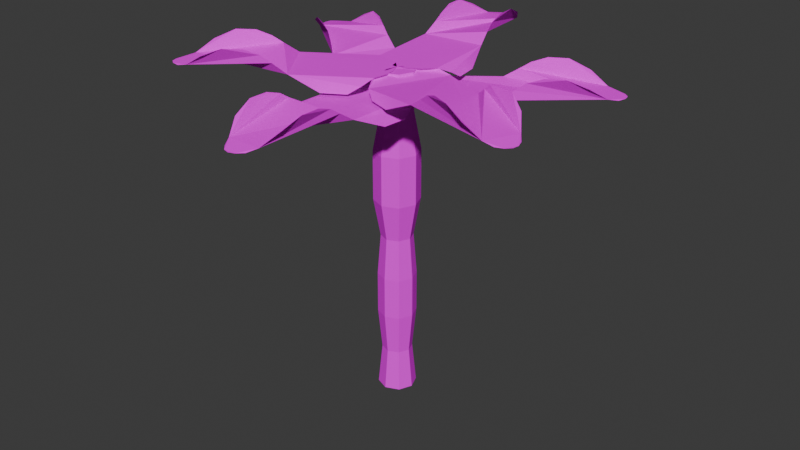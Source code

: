 # Source: flower.blend  (saved by Blender 4.4.32; exported with 4.5.12 LTS)
import bpy
from mathutils import Matrix  # noqa: F401  (used for matrix-valued properties, if any)

bpy.ops.wm.read_factory_settings(use_empty=True)
scene = bpy.context.scene
scene.name = 'Scene'

# ---- collections
col_collection = bpy.data.collections.new('Collection'); scene.collection.children.link(col_collection)

# ---- images (referenced by path relative to the original .blend; pixels are not part of the script)
import os
ASSET_DIR = os.environ.get("B2B_ASSET_DIR", "")  # directory of the original .blend (textures are referenced by path, not embedded)
HERE = os.path.dirname(os.path.abspath(__file__))  # packed textures are extracted next to this script under _unpacked/

def load_image(name, relpath, width, height, colorspace="sRGB"):
    """Load a texture the original file referenced (path relative to the .blend, or extracted next to this script)."""
    p = next((c for c in (os.path.join(HERE, relpath), os.path.join(ASSET_DIR, relpath)) if relpath and os.path.exists(c)), "")
    if p:
        img = bpy.data.images.load(p, check_existing=True)
        img.name = name
    else:  # same state as the original file: an image datablock whose file is absent (Cycles renders it pink)
        img = bpy.data.images.new(name, width, height)
        img.source = "FILE"
        img.filepath = "//" + (relpath or name)
    img.colorspace_settings.name = colorspace
    return img
img_stem_png = load_image('stem.png', 'stem.png', 1024, 1024, 'sRGB')
img_circle_001_png = load_image('Circle.001.png', 'Circle.001.png', 1024, 1024, 'sRGB')
img_circle_001_png_001 = load_image('Circle.001.png.001', 'Circle.001.png', 1024, 1024, 'sRGB')

# ---- materials (node trees are filled in below, after node groups)
mat_material_003 = bpy.data.materials.new('Material.003')
mat_material_001 = bpy.data.materials.new('Material.001')
mat_material_002 = bpy.data.materials.new('Material.002')

# ---- material node trees
mat_material_003.use_nodes = True; mat_material_003.node_tree.nodes.clear()
_N = mat_material_003.node_tree.nodes; _L = mat_material_003.node_tree.links
n0 = _N.new('ShaderNodeBsdfPrincipled'); n0.name = 'Principled BSDF'; n0.location = (10, 300)
n0.inputs[2].default_value = 1.0
n0.inputs[13].default_value = 0.0
n1 = _N.new('ShaderNodeOutputMaterial'); n1.name = 'Material Output'; n1.location = (300, 300)
n2 = _N.new('ShaderNodeTexImage'); n2.name = 'Image Texture'; n2.location = (-280, 280)
n2.image = img_stem_png
n2.interpolation = 'Closest'
_L.new(n0.outputs[0], n1.inputs[0])
_L.new(n2.outputs[0], n0.inputs[0])
n1.is_active_output = True
mat_material_001.use_nodes = True; mat_material_001.node_tree.nodes.clear()
_N = mat_material_001.node_tree.nodes; _L = mat_material_001.node_tree.links
n0 = _N.new('ShaderNodeBsdfPrincipled'); n0.name = 'Principled BSDF'; n0.location = (10, 300)
n0.inputs[2].default_value = 1.0
n0.inputs[13].default_value = 0.0
n1 = _N.new('ShaderNodeOutputMaterial'); n1.name = 'Material Output'; n1.location = (300, 300)
n2 = _N.new('ShaderNodeTexImage'); n2.name = 'Image Texture'; n2.location = (-280, 280)
n2.image = img_circle_001_png
n2.interpolation = 'Closest'
_L.new(n0.outputs[0], n1.inputs[0])
_L.new(n2.outputs[0], n0.inputs[0])
n1.is_active_output = True
mat_material_002.use_nodes = True; mat_material_002.node_tree.nodes.clear()
_N = mat_material_002.node_tree.nodes; _L = mat_material_002.node_tree.links
n0 = _N.new('ShaderNodeBsdfPrincipled'); n0.name = 'Principled BSDF'; n0.location = (10, 300)
n0.inputs[2].default_value = 1.0
n0.inputs[13].default_value = 0.0
n1 = _N.new('ShaderNodeOutputMaterial'); n1.name = 'Material Output'; n1.location = (300, 300)
n2 = _N.new('ShaderNodeTexImage'); n2.name = 'Image Texture'; n2.location = (-280, 280)
n2.image = img_circle_001_png_001
n2.interpolation = 'Closest'
_L.new(n0.outputs[0], n1.inputs[0])
_L.new(n2.outputs[0], n0.inputs[0])
n1.is_active_output = True

# ---- world
world_world = bpy.data.worlds.new('World'); scene.world = world_world
world_world.use_nodes = True; world_world.node_tree.nodes.clear()
_N = world_world.node_tree.nodes; _L = world_world.node_tree.links
n0 = _N.new('ShaderNodeOutputWorld'); n0.name = 'World Output'; n0.location = (300, 300)
n1 = _N.new('ShaderNodeBackground'); n1.name = 'Background'; n1.location = (10, 300)
n1.inputs[0].default_value = (0.05088, 0.05088, 0.05088, 1.0)
_L.new(n1.outputs[0], n0.inputs[0])
n0.is_active_output = True
world_world.color = (0.05088, 0.05088, 0.05088)
world_world.sun_shadow_jitter_overblur = 0.0

# ---- meshes
me_cylinder = bpy.data.meshes.new('Cylinder')
me_cylinder.from_pydata([(1.784e-08, -0.375, -0.3), (-5.578e-07, -0.375, 6.284), (0.2652, -0.2652, -0.3), (0.2652, -0.2652, 6.284), (0.375, 0.0, -0.3), (0.375, 0.0, 6.284), (0.2652, 0.2652, -0.3), (0.2652, 0.2652, 6.284), (1.784e-08, 0.375, -0.3), (-5.578e-07, 0.375, 6.284), (-0.2652, 0.2652, -0.3), (-0.2652, 0.2652, 6.284), (-0.375, 0.0, -0.3), (-0.375, 0.0, 6.284), (-0.2652, -0.2652, -0.3), (-0.2652, -0.2652, 6.284), (-5.168e-08, -0.2945, 0.525), (-1.264e-07, -0.375, 1.35), (-1.985e-07, -0.375, 2.175), (-2.686e-07, -0.3108, 3.0), (-3.369e-07, -0.4455, 3.747), (-4.226e-07, -0.4455, 4.728), (-4.848e-07, -0.3059, 5.475), (0.2163, -0.2163, 5.475), (0.315, -0.315, 4.728), (0.315, -0.315, 3.747), (0.2198, -0.2198, 3.0), (0.2652, -0.2652, 2.175), (0.2652, -0.2652, 1.35), (0.2082, -0.2082, 0.525), (0.3059, -6.864e-10, 5.475), (0.4455, 0.0, 4.728), (0.4455, 0.0, 3.747), (0.3108, -6.374e-10, 3.0), (0.375, 0.0, 2.175), (0.375, 0.0, 1.35), (0.2945, -8e-10, 0.525), (0.2163, 0.2163, 5.475), (0.315, 0.315, 4.728), (0.315, 0.315, 3.747), (0.2198, 0.2198, 3.0), (0.2652, 0.2652, 2.175), (0.2652, 0.2652, 1.35), (0.2082, 0.2082, 0.525), (-4.848e-07, 0.3059, 5.475), (-4.226e-07, 0.4455, 4.728), (-3.369e-07, 0.4455, 3.747), (-2.686e-07, 0.3108, 3.0), (-1.985e-07, 0.375, 2.175), (-1.264e-07, 0.375, 1.35), (-5.168e-08, 0.2945, 0.525), (-0.2163, 0.2163, 5.475), (-0.315, 0.315, 4.728), (-0.315, 0.315, 3.747), (-0.2198, 0.2198, 3.0), (-0.2652, 0.2652, 2.175), (-0.2652, 0.2652, 1.35), (-0.2082, 0.2082, 0.525), (-0.3059, -6.864e-10, 5.475), (-0.4455, 0.0, 4.728), (-0.4455, 0.0, 3.747), (-0.3108, -6.374e-10, 3.0), (-0.375, 0.0, 2.175), (-0.375, 0.0, 1.35), (-0.2945, -8e-10, 0.525), (-0.2163, -0.2163, 5.475), (-0.315, -0.315, 4.728), (-0.315, -0.315, 3.747), (-0.2198, -0.2198, 3.0), (-0.2652, -0.2652, 2.175), (-0.2652, -0.2652, 1.35), (-0.2082, -0.2082, 0.525), (-5.262e-07, -4.0, 6.0), (-0.1186, -3.962, 6.0), (-0.2326, -3.848, 6.0), (-0.3366, -3.661, 6.048), (-0.5135, -3.349, 6.265), (-0.5772, -2.958, 6.431), (-0.5769, -2.589, 6.431), (-0.56, -2.299, 6.332), (-0.575, -2.096, 6.198), (-0.6174, -1.824, 6.018), (-0.7871, -1.252, 5.762), (-0.8256, -0.7734, 5.762), (-0.7845, -0.5398, 5.896), (-0.6164, -0.3371, 6.0), (-0.4246, -0.1522, 6.0), (-0.2165, -0.03843, 6.0), (-5.253e-07, 0.0, 6.0), (0.2164, -0.03843, 6.0), (0.4246, -0.1522, 6.0), (0.6164, -0.3371, 6.0), (0.7845, -0.5398, 5.896), (0.8256, -0.7734, 5.762), (0.7871, -1.252, 5.762), (0.6174, -1.824, 6.018), (0.575, -2.096, 6.198), (0.56, -2.299, 6.332), (0.5769, -2.589, 6.431), (0.5772, -2.958, 6.431), (0.5135, -3.349, 6.265), (0.3366, -3.661, 6.048), (0.2326, -3.848, 6.0), (0.1186, -3.962, 6.0), (-3.464, 2.0, 6.0), (-3.372, 2.083, 6.0), (-3.216, 2.125, 6.0), (-3.002, 2.122, 6.048), (-2.644, 2.119, 6.265), (-2.273, 1.979, 6.431), (-1.954, 1.794, 6.431), (-1.711, 1.635, 6.332), (-1.527, 1.546, 6.198), (-1.271, 1.447, 6.018), (-0.6908, 1.308, 5.762), (-0.257, 1.102, 5.762), (-0.07524, 0.9493, 5.896), (0.0163, 0.7023, 6.0), (0.08045, 0.4438, 6.0), (0.07494, 0.2067, 6.0), (-5.242e-07, 6.28e-10, 6.0), (-0.1415, -0.1682, 6.0), (-0.3441, -0.2916, 6.0), (-0.6001, -0.3653, 6.0), (-0.8598, -0.4095, 5.896), (-1.083, -0.3283, 5.762), (-1.478, -0.05564, 5.762), (-1.888, 0.3771, 6.018), (-2.103, 0.5499, 6.198), (-2.271, 0.6645, 6.332), (-2.531, 0.7951, 6.431), (-2.851, 0.9793, 6.431), (-3.157, 1.23, 6.265), (-3.338, 1.539, 6.048), (-3.449, 1.722, 6.0), (-3.49, 1.878, 6.0), (3.464, 2.0, 6.0), (3.49, 1.878, 6.0), (3.449, 1.722, 6.0), (3.338, 1.539, 6.048), (3.157, 1.23, 6.265), (2.851, 0.9793, 6.431), (2.531, 0.7951, 6.431), (2.271, 0.6645, 6.332), (2.103, 0.5499, 6.198), (1.888, 0.3771, 6.018), (1.478, -0.05564, 5.762), (1.083, -0.3283, 5.762), (0.8598, -0.4095, 5.896), (0.6001, -0.3653, 6.0), (0.3441, -0.2916, 6.0), (0.1415, -0.1682, 6.0), (-5.242e-07, -6.28e-10, 6.0), (-0.07494, 0.2067, 6.0), (-0.08045, 0.4438, 6.0), (-0.0163, 0.7023, 6.0), (0.07524, 0.9493, 5.896), (0.257, 1.102, 5.762), (0.6908, 1.308, 5.762), (1.271, 1.447, 6.018), (1.527, 1.546, 6.198), (1.711, 1.635, 6.332), (1.954, 1.794, 6.431), (2.273, 1.979, 6.431), (2.644, 2.119, 6.265), (3.002, 2.122, 6.048), (3.216, 2.125, 6.0), (3.372, 2.083, 6.0), (-3.277, -2.294, 6.3), (-3.313, -2.175, 6.3), (-3.285, -2.016, 6.3), (-3.192, -1.824, 6.348), (-3.038, -1.5, 6.565), (-2.754, -1.224, 6.731), (-2.452, -1.013, 6.731), (-2.204, -0.8599, 6.632), (-2.047, -0.7311, 6.498), (-1.848, -0.5403, 6.318), (-1.477, -0.07338, 6.062), (-1.107, 0.2327, 6.062), (-0.8922, 0.333, 6.196), (-0.6297, 0.3116, 6.3), (-0.3682, 0.2605, 6.3), (-0.1556, 0.1553, 6.3), (-5.512e-07, 5.94e-10, 6.3), (0.09267, -0.1993, 6.3), (0.1188, -0.4351, 6.3), (0.07745, -0.6983, 6.3), (0.007788, -0.9523, 6.196), (-0.16, -1.12, 6.062), (-0.5741, -1.363, 6.062), (-1.14, -1.552, 6.318), (-1.387, -1.673, 6.498), (-1.562, -1.777, 6.632), (-1.79, -1.958, 6.731), (-2.092, -2.17, 6.731), (-2.449, -2.342, 6.565), (-2.806, -2.375, 6.348), (-3.018, -2.398, 6.3), (-3.177, -2.369, 6.3), (-0.3486, 3.985, 6.3), (-0.2271, 3.957, 6.3), (-0.1036, 3.853, 6.3), (0.01623, 3.676, 6.348), (0.2196, 3.381, 6.565), (0.3171, 2.997, 6.731), (0.349, 2.63, 6.731), (0.3575, 2.339, 6.632), (0.3902, 2.138, 6.498), (0.4561, 1.871, 6.318), (0.675, 1.316, 6.062), (0.755, 0.8424, 6.062), (0.7345, 0.6061, 6.196), (0.5847, 0.3895, 6.3), (0.4097, 0.1887, 6.3), (0.2123, 0.05715, 6.3), (-5.5e-07, 6.32e-11, 6.3), (-0.219, 0.01942, 6.3), (-0.4362, 0.1147, 6.3), (-0.6434, 0.2821, 6.3), (-0.8286, 0.4694, 6.196), (-0.8898, 0.6985, 6.062), (-0.8933, 1.179, 6.062), (-0.774, 1.763, 6.318), (-0.7555, 2.038, 6.498), (-0.7583, 2.242, 6.632), (-0.8004, 2.529, 6.731), (-0.8328, 2.897, 6.731), (-0.8035, 3.292, 6.565), (-0.6543, 3.617, 6.348), (-0.5671, 3.813, 6.3), (-0.4634, 3.936, 6.3), (3.625, -1.69, 6.3), (3.54, -1.782, 6.3), (3.389, -1.837, 6.3), (3.175, -1.852, 6.348), (2.818, -1.881, 6.565), (2.437, -1.773, 6.731), (2.103, -1.617, 6.731), (1.847, -1.479, 6.632), (1.656, -1.407, 6.498), (1.392, -1.33, 6.318), (0.8021, -1.243, 6.062), (0.352, -1.075, 6.062), (0.1577, -0.9392, 6.196), (0.04498, -0.7011, 6.3), (-0.04146, -0.4491, 6.3), (-0.05665, -0.2124, 6.3), (-5.511e-07, -6.572e-10, 6.3), (0.1263, 0.1799, 6.3), (0.3174, 0.3205, 6.3), (0.566, 0.4162, 6.3), (0.8208, 0.4829, 6.196), (1.05, 0.4214, 6.062), (1.467, 0.1842, 6.062), (1.914, -0.2111, 6.318), (2.142, -0.3646, 6.498), (2.32, -0.4641, 6.632), (2.591, -0.5715, 6.731), (2.925, -0.7272, 6.731), (3.252, -0.95, 6.565), (3.46, -1.242, 6.348), (3.586, -1.415, 6.3), (3.641, -1.567, 6.3)], [], [(22, 23, 3, 1), (23, 30, 5, 3), (30, 37, 7, 5), (37, 44, 9, 7), (44, 51, 11, 9), (51, 58, 13, 11), (3, 5, 7, 9, 11, 13, 15, 1), (58, 65, 15, 13), (65, 22, 1, 15), (0, 14, 12, 10, 8, 6, 4, 2), (14, 0, 16, 71), (71, 16, 17, 70), (70, 17, 18, 69), (69, 18, 19, 68), (68, 19, 20, 67), (67, 20, 21, 66), (66, 21, 22, 65), (12, 14, 71, 64), (64, 71, 70, 63), (63, 70, 69, 62), (62, 69, 68, 61), (61, 68, 67, 60), (60, 67, 66, 59), (59, 66, 65, 58), (10, 12, 64, 57), (57, 64, 63, 56), (56, 63, 62, 55), (55, 62, 61, 54), (54, 61, 60, 53), (53, 60, 59, 52), (52, 59, 58, 51), (8, 10, 57, 50), (50, 57, 56, 49), (49, 56, 55, 48), (48, 55, 54, 47), (47, 54, 53, 46), (46, 53, 52, 45), (45, 52, 51, 44), (6, 8, 50, 43), (43, 50, 49, 42), (42, 49, 48, 41), (41, 48, 47, 40), (40, 47, 46, 39), (39, 46, 45, 38), (38, 45, 44, 37), (4, 6, 43, 36), (36, 43, 42, 35), (35, 42, 41, 34), (34, 41, 40, 33), (33, 40, 39, 32), (32, 39, 38, 31), (31, 38, 37, 30), (2, 4, 36, 29), (29, 36, 35, 28), (28, 35, 34, 27), (27, 34, 33, 26), (26, 33, 32, 25), (25, 32, 31, 24), (24, 31, 30, 23), (0, 2, 29, 16), (16, 29, 28, 17), (17, 28, 27, 18), (18, 27, 26, 19), (19, 26, 25, 20), (20, 25, 24, 21), (21, 24, 23, 22), (72, 103, 102, 101, 100, 99, 98, 97, 96, 95, 94, 93, 92, 91, 90, 89, 88, 87, 86, 85, 84, 83, 82, 81, 80, 79, 78, 77, 76, 75, 74, 73), (104, 135, 134, 133, 132, 131, 130, 129, 128, 127, 126, 125, 124, 123, 122, 121, 120, 119, 118, 117, 116, 115, 114, 113, 112, 111, 110, 109, 108, 107, 106, 105), (136, 167, 166, 165, 164, 163, 162, 161, 160, 159, 158, 157, 156, 155, 154, 153, 152, 151, 150, 149, 148, 147, 146, 145, 144, 143, 142, 141, 140, 139, 138, 137), (168, 199, 198, 197, 196, 195, 194, 193, 192, 191, 190, 189, 188, 187, 186, 185, 184, 183, 182, 181, 180, 179, 178, 177, 176, 175, 174, 173, 172, 171, 170, 169), (200, 231, 230, 229, 228, 227, 226, 225, 224, 223, 222, 221, 220, 219, 218, 217, 216, 215, 214, 213, 212, 211, 210, 209, 208, 207, 206, 205, 204, 203, 202, 201), (232, 263, 262, 261, 260, 259, 258, 257, 256, 255, 254, 253, 252, 251, 250, 249, 248, 247, 246, 245, 244, 243, 242, 241, 240, 239, 238, 237, 236, 235, 234, 233)])
me_cylinder.polygons.foreach_set('material_index', [0, 0, 0, 0, 0, 0, 0, 0, 0, 0, 0, 0, 0, 0, 0, 0, 0, 0, 0, 0, 0, 0, 0, 0, 0, 0, 0, 0, 0, 0, 0, 0, 0, 0, 0, 0, 0, 0, 0, 0, 0, 0, 0, 0, 0, 0, 0, 0, 0, 0, 0, 0, 0, 0, 0, 0, 0, 0, 0, 0, 0, 0, 0, 0, 0, 0, 1, 1, 1, 2, 2, 2])
_uv = me_cylinder.uv_layers.new(name='UVMap')
_uv.uv.foreach_set('vector', [1.2, 1.11, 1.025, 1.11, 1.025, 1.198, 1.2, 1.198, 1.025, 1.11, 0.85, 1.11, 0.85, 1.198, 1.025, 1.198, 0.85, 1.11, 0.675, 1.11, 0.675, 1.198, 0.85, 1.198, 0.675, 1.11, 0.5, 1.11, 0.5, 1.198, 0.675, 1.198, 0.5, 1.11, 0.325, 1.11, 0.325, 1.198, 0.5, 1.198, 0.325, 1.11, 0.15, 1.11, 0.15, 1.198, 0.325, 1.198, 0.3876, 0.3856, 0.486, 0.148, 0.3876, -0.08959, 0.15, -0.188, -0.08759, -0.08959, -0.186, 0.148, -0.08759, 0.3856, 0.15, 0.484, 0.15, 1.11, -0.025, 1.11, -0.025, 1.198, 0.15, 1.198, -0.025, 1.11, -0.2, 1.11, -0.2, 1.198, -0.025, 1.198, 0.85, 0.484, 0.6124, 0.3856, 0.514, 0.148, 0.6124, -0.08959, 0.85, -0.188, 1.088, -0.08959, 1.186, 0.148, 1.088, 0.3856, -0.025, 0.498, -0.2, 0.498, -0.2, 0.5855, -0.025, 0.5855, -0.025, 0.5855, -0.2, 0.5855, -0.2, 0.673, -0.025, 0.673, -0.025, 0.673, -0.2, 0.673, -0.2, 0.7605, -0.025, 0.7605, -0.025, 0.7605, -0.2, 0.7605, -0.2, 0.848, -0.025, 0.848, -0.025, 0.848, -0.2, 0.848, -0.2, 0.9355, -0.025, 0.9355, -0.025, 0.9355, -0.2, 0.9355, -0.2, 1.023, -0.025, 1.023, -0.025, 1.023, -0.2, 1.023, -0.2, 1.11, -0.025, 1.11, 0.15, 0.498, -0.025, 0.498, -0.025, 0.5855, 0.15, 0.5855, 0.15, 0.5855, -0.025, 0.5855, -0.025, 0.673, 0.15, 0.673, 0.15, 0.673, -0.025, 0.673, -0.025, 0.7605, 0.15, 0.7605, 0.15, 0.7605, -0.025, 0.7605, -0.025, 0.848, 0.15, 0.848, 0.15, 0.848, -0.025, 0.848, -0.025, 0.9355, 0.15, 0.9355, 0.15, 0.9355, -0.025, 0.9355, -0.025, 1.023, 0.15, 1.023, 0.15, 1.023, -0.025, 1.023, -0.025, 1.11, 0.15, 1.11, 0.325, 0.498, 0.15, 0.498, 0.15, 0.5855, 0.325, 0.5855, 0.325, 0.5855, 0.15, 0.5855, 0.15, 0.673, 0.325, 0.673, 0.325, 0.673, 0.15, 0.673, 0.15, 0.7605, 0.325, 0.7605, 0.325, 0.7605, 0.15, 0.7605, 0.15, 0.848, 0.325, 0.848, 0.325, 0.848, 0.15, 0.848, 0.15, 0.9355, 0.325, 0.9355, 0.325, 0.9355, 0.15, 0.9355, 0.15, 1.023, 0.325, 1.023, 0.325, 1.023, 0.15, 1.023, 0.15, 1.11, 0.325, 1.11, 0.5, 0.498, 0.325, 0.498, 0.325, 0.5855, 0.5, 0.5855, 0.5, 0.5855, 0.325, 0.5855, 0.325, 0.673, 0.5, 0.673, 0.5, 0.673, 0.325, 0.673, 0.325, 0.7605, 0.5, 0.7605, 0.5, 0.7605, 0.325, 0.7605, 0.325, 0.848, 0.5, 0.848, 0.5, 0.848, 0.325, 0.848, 0.325, 0.9355, 0.5, 0.9355, 0.5, 0.9355, 0.325, 0.9355, 0.325, 1.023, 0.5, 1.023, 0.5, 1.023, 0.325, 1.023, 0.325, 1.11, 0.5, 1.11, 0.675, 0.498, 0.5, 0.498, 0.5, 0.5855, 0.675, 0.5855, 0.675, 0.5855, 0.5, 0.5855, 0.5, 0.673, 0.675, 0.673, 0.675, 0.673, 0.5, 0.673, 0.5, 0.7605, 0.675, 0.7605, 0.675, 0.7605, 0.5, 0.7605, 0.5, 0.848, 0.675, 0.848, 0.675, 0.848, 0.5, 0.848, 0.5, 0.9355, 0.675, 0.9355, 0.675, 0.9355, 0.5, 0.9355, 0.5, 1.023, 0.675, 1.023, 0.675, 1.023, 0.5, 1.023, 0.5, 1.11, 0.675, 1.11, 0.85, 0.498, 0.675, 0.498, 0.675, 0.5855, 0.85, 0.5855, 0.85, 0.5855, 0.675, 0.5855, 0.675, 0.673, 0.85, 0.673, 0.85, 0.673, 0.675, 0.673, 0.675, 0.7605, 0.85, 0.7605, 0.85, 0.7605, 0.675, 0.7605, 0.675, 0.848, 0.85, 0.848, 0.85, 0.848, 0.675, 0.848, 0.675, 0.9355, 0.85, 0.9355, 0.85, 0.9355, 0.675, 0.9355, 0.675, 1.023, 0.85, 1.023, 0.85, 1.023, 0.675, 1.023, 0.675, 1.11, 0.85, 1.11, 1.025, 0.498, 0.85, 0.498, 0.85, 0.5855, 1.025, 0.5855, 1.025, 0.5855, 0.85, 0.5855, 0.85, 0.673, 1.025, 0.673, 1.025, 0.673, 0.85, 0.673, 0.85, 0.7605, 1.025, 0.7605, 1.025, 0.7605, 0.85, 0.7605, 0.85, 0.848, 1.025, 0.848, 1.025, 0.848, 0.85, 0.848, 0.85, 0.9355, 1.025, 0.9355, 1.025, 0.9355, 0.85, 0.9355, 0.85, 1.023, 1.025, 1.023, 1.025, 1.023, 0.85, 1.023, 0.85, 1.11, 1.025, 1.11, 1.2, 0.498, 1.025, 0.498, 1.025, 0.5855, 1.2, 0.5855, 1.2, 0.5855, 1.025, 0.5855, 1.025, 0.673, 1.2, 0.673, 1.2, 0.673, 1.025, 0.673, 1.025, 0.7605, 1.2, 0.7605, 1.2, 0.7605, 1.025, 0.7605, 1.025, 0.848, 1.2, 0.848, 1.2, 0.848, 1.025, 0.848, 1.025, 0.9355, 1.2, 0.9355, 1.2, 0.9355, 1.025, 0.9355, 1.025, 1.023, 1.2, 1.023, 1.2, 1.023, 1.025, 1.023, 1.025, 1.11, 1.2, 1.11, 0.5, 0.9323, 0.5273, 0.9235, 0.5535, 0.8973, 0.5774, 0.8543, 0.618, 0.7827, 0.6327, 0.6929, 0.6326, 0.6081, 0.6287, 0.5414, 0.6322, 0.4946, 0.6419, 0.4321, 0.6809, 0.3007, 0.6898, 0.1907, 0.6803, 0.137, 0.6417, 0.09039, 0.5976, 0.04791, 0.5498, 0.02175, 0.5, 0.01292, 0.4502, 0.02175, 0.4024, 0.04791, 0.3583, 0.09039, 0.3197, 0.137, 0.3102, 0.1907, 0.3191, 0.3007, 0.3581, 0.4321, 0.3678, 0.4946, 0.3713, 0.5414, 0.3674, 0.6081, 0.3673, 0.6929, 0.382, 0.7827, 0.4226, 0.8543, 0.4465, 0.8973, 0.4727, 0.9235, 0.5, 0.9323, 0.5273, 0.9235, 0.5535, 0.8973, 0.5774, 0.8543, 0.618, 0.7827, 0.6327, 0.6929, 0.6326, 0.6081, 0.6287, 0.5414, 0.6322, 0.4946, 0.6419, 0.4321, 0.6809, 0.3007, 0.6898, 0.1907, 0.6803, 0.137, 0.6417, 0.09039, 0.5976, 0.04791, 0.5498, 0.02175, 0.5, 0.01292, 0.4502, 0.02175, 0.4024, 0.04791, 0.3583, 0.09039, 0.3197, 0.137, 0.3102, 0.1907, 0.3191, 0.3007, 0.3581, 0.4321, 0.3678, 0.4946, 0.3713, 0.5414, 0.3674, 0.6081, 0.3673, 0.6929, 0.382, 0.7827, 0.4226, 0.8543, 0.4465, 0.8973, 0.4727, 0.9235, 0.5, 0.9323, 0.5273, 0.9235, 0.5535, 0.8973, 0.5774, 0.8543, 0.618, 0.7827, 0.6327, 0.6929, 0.6326, 0.6081, 0.6287, 0.5414, 0.6322, 0.4946, 0.6419, 0.4321, 0.6809, 0.3007, 0.6898, 0.1907, 0.6803, 0.137, 0.6417, 0.09039, 0.5976, 0.04791, 0.5498, 0.02175, 0.5, 0.01292, 0.4502, 0.02175, 0.4024, 0.04791, 0.3583, 0.09039, 0.3197, 0.137, 0.3102, 0.1907, 0.3191, 0.3007, 0.3581, 0.4321, 0.3678, 0.4946, 0.3713, 0.5414, 0.3674, 0.6081, 0.3673, 0.6929, 0.382, 0.7827, 0.4226, 0.8543, 0.4465, 0.8973, 0.4727, 0.9235, 0.5, 0.9323, 0.5273, 0.9235, 0.5535, 0.8973, 0.5774, 0.8543, 0.618, 0.7827, 0.6327, 0.6929, 0.6326, 0.6081, 0.6287, 0.5414, 0.6322, 0.4946, 0.6419, 0.4321, 0.6809, 0.3007, 0.6898, 0.1907, 0.6803, 0.137, 0.6417, 0.09039, 0.5976, 0.04791, 0.5498, 0.02175, 0.5, 0.01292, 0.4502, 0.02175, 0.4024, 0.04791, 0.3583, 0.09039, 0.3197, 0.137, 0.3102, 0.1907, 0.3191, 0.3007, 0.3581, 0.4321, 0.3678, 0.4946, 0.3713, 0.5414, 0.3674, 0.6081, 0.3673, 0.6929, 0.382, 0.7827, 0.4226, 0.8543, 0.4465, 0.8973, 0.4727, 0.9235, 0.5, 0.9323, 0.5273, 0.9235, 0.5535, 0.8973, 0.5774, 0.8543, 0.618, 0.7827, 0.6327, 0.6929, 0.6326, 0.6081, 0.6287, 0.5414, 0.6322, 0.4946, 0.6419, 0.4321, 0.6809, 0.3007, 0.6898, 0.1907, 0.6803, 0.137, 0.6417, 0.09039, 0.5976, 0.04791, 0.5498, 0.02175, 0.5, 0.01292, 0.4502, 0.02175, 0.4024, 0.04791, 0.3583, 0.09039, 0.3197, 0.137, 0.3102, 0.1907, 0.3191, 0.3007, 0.3581, 0.4321, 0.3678, 0.4946, 0.3713, 0.5414, 0.3674, 0.6081, 0.3673, 0.6929, 0.382, 0.7827, 0.4226, 0.8543, 0.4465, 0.8973, 0.4727, 0.9235, 0.5, 0.9323, 0.5273, 0.9235, 0.5535, 0.8973, 0.5774, 0.8543, 0.618, 0.7827, 0.6327, 0.6929, 0.6326, 0.6081, 0.6287, 0.5414, 0.6322, 0.4946, 0.6419, 0.4321, 0.6809, 0.3007, 0.6898, 0.1907, 0.6803, 0.137, 0.6417, 0.09039, 0.5976, 0.04791, 0.5498, 0.02175, 0.5, 0.01292, 0.4502, 0.02175, 0.4024, 0.04791, 0.3583, 0.09039, 0.3197, 0.137, 0.3102, 0.1907, 0.3191, 0.3007, 0.3581, 0.4321, 0.3678, 0.4946, 0.3713, 0.5414, 0.3674, 0.6081, 0.3673, 0.6929, 0.382, 0.7827, 0.4226, 0.8543, 0.4465, 0.8973, 0.4727, 0.9235])
me_cylinder.materials.append(mat_material_003)
me_cylinder.materials.append(mat_material_001)
me_cylinder.materials.append(mat_material_002)
me_cylinder.update()
arm_armature = bpy.data.armatures.new('Armature')  # bones are not reproduced

# ---- objects
ob_cylinder = bpy.data.objects.new('Cylinder', me_cylinder)
ob_armature = bpy.data.objects.new('Armature', arm_armature)

# ---- transforms, parenting, visibility, modifiers, constraints
ob_cylinder.parent = ob_armature
ob_cylinder.location = (0.0, 0.0, 0.0)
_vg = ob_cylinder.vertex_groups.new(name='Bone')
for _i, _w in zip([0, 2, 4, 6, 8, 10, 12, 14, 16, 17, 28, 29, 35, 36, 42, 43, 49, 50, 56, 57, 63, 64, 70, 71], [0.9967, 0.997, 0.9967, 0.997, 0.9967, 0.997, 0.9967, 0.997, 0.9698, 0.03336, 0.03336, 0.9698, 0.03336, 0.9698, 0.03336, 0.9698, 0.03336, 0.9698, 0.03336, 0.9698, 0.03336, 0.9698, 0.03336, 0.9698]): _vg.add([_i], _w, 'REPLACE')
_vg = ob_cylinder.vertex_groups.new(name='Bone.001')
for _i, _w in zip([16, 17, 18, 19, 20, 25, 26, 27, 28, 29, 32, 33, 34, 35, 36, 39, 40, 41, 42, 43, 46, 47, 48, 49, 50, 53, 54, 55, 56, 57, 60, 61, 62, 63, 64, 67, 68, 69, 70, 71], [0.01025, 0.9573, 0.976, 0.4984, 0.009011, 0.009011, 0.4984, 0.976, 0.9573, 0.01025, 0.009011, 0.4984, 0.976, 0.9573, 0.01025, 0.009011, 0.4984, 0.976, 0.9573, 0.01025, 0.009011, 0.4984, 0.976, 0.9573, 0.01025, 0.009011, 0.4984, 0.976, 0.9573, 0.01025, 0.009011, 0.4984, 0.976, 0.9573, 0.01025, 0.009011, 0.4984, 0.976, 0.9573, 0.01025]): _vg.add([_i], _w, 'REPLACE')
_vg = ob_cylinder.vertex_groups.new(name='Bone.002')
for _i, _w in zip([19, 20, 21, 22, 23, 24, 25, 26, 30, 31, 32, 33, 37, 38, 39, 40, 44, 45, 46, 47, 51, 52, 53, 54, 58, 59, 60, 61, 65, 66, 67, 68], [0.5015, 0.9675, 0.942, 0.03537, 0.03429, 0.942, 0.9675, 0.5015, 0.02923, 0.9419, 0.9674, 0.5015, 0.0229, 0.9417, 0.9674, 0.5015, 0.01905, 0.9416, 0.9674, 0.5015, 0.02035, 0.9417, 0.9674, 0.5015, 0.02585, 0.9418, 0.9674, 0.5015, 0.03203, 0.942, 0.9675, 0.5015]): _vg.add([_i], _w, 'REPLACE')
_vg = ob_cylinder.vertex_groups.new(name='Bone.003')
for _i, _w in zip([3, 5, 7, 11, 13, 15, 21, 22, 23, 24, 30, 31, 37, 38, 44, 45, 51, 52, 58, 59, 65, 66, 72, 73, 74, 75, 76, 77, 78, 79, 80, 81, 82, 83, 84, 85, 86, 87, 88, 89, 90, 91, 92, 93, 94, 95, 96, 97, 98, 99, 100, 101, 102, 103, 104, 105, 106, 107, 108, 109, 110, 111, 112, 113, 114, 115, 116, 117, 118, 119, 120, 121, 122, 123, 124, 125, 126, 127, 128, 129, 130, 131, 132, 133, 134, 135, 136, 137, 138, 139, 140, 141, 142, 143, 144, 145, 146, 147, 148, 149, 150, 151, 152, 153, 154, 155, 156, 157, 158, 159, 160, 161, 162, 163, 164, 165, 166, 167], [0.03366, 0.01153, 0.02772, 0.0232, 0.00652, 0.04059, 0.05423, 0.92, 0.9213, 0.05428, 0.9259, 0.05451, 0.9319, 0.05479, 0.9352, 0.05495, 0.9342, 0.0549, 0.929, 0.05466, 0.9235, 0.05439, 0.05863, 0.05876, 0.0592, 0.0599, 0.0682, 0.07709, 0.08625, 0.09391, 0.1007, 0.1114, 0.2386, 0.3372, 0.4158, 0.5207, 0.6205, 0.7091, 0.7746, 0.84, 0.7371, 0.6214, 0.4975, 0.4041, 0.2868, 0.1353, 0.1143, 0.1056, 0.09558, 0.08359, 0.07173, 0.06056, 0.05933, 0.0585, 0.02192, 0.02281, 0.02396, 0.02568, 0.03919, 0.05153, 0.058, 0.06342, 0.06819, 0.0759, 0.1819, 0.2639, 0.3294, 0.4172, 0.5095, 0.5915, 0.6227, 0.5118, 0.432, 0.3437, 0.277, 0.2263, 0.1621, 0.07906, 0.06174, 0.05751, 0.05277, 0.04423, 0.03302, 0.02208, 0.02142, 0.02103, 0.04829, 0.05024, 0.05145, 0.05321, 0.06265, 0.07263, 0.08325, 0.09212, 0.09989, 0.1124, 0.2394, 0.3373, 0.4143, 0.5148, 0.6077, 0.6919, 0.7876, 0.8833, 0.7708, 0.6441, 0.5083, 0.4074, 0.2813, 0.1186, 0.08669, 0.08023, 0.07288, 0.06409, 0.05566, 0.04564, 0.04583, 0.04609]): _vg.add([_i], _w, 'REPLACE')
_vg = ob_cylinder.vertex_groups.new(name='Bone.004')
for _i, _w in zip([1, 3, 5, 13, 15, 22, 72, 73, 74, 75, 76, 77, 78, 79, 80, 81, 82, 83, 84, 85, 86, 87, 88, 89, 90, 91, 92, 93, 94, 95, 96, 97, 98, 99, 100, 101, 102, 103, 168, 169, 170, 171, 172, 173, 174, 181, 182, 183, 184, 185, 186, 187, 188, 189, 190, 191, 192, 193, 194, 195, 196, 197, 198, 199, 233, 234, 235, 236, 237, 238, 239, 240, 241, 242, 243, 244, 245, 246, 247, 248, 249, 250, 251, 256, 257, 258], [0.8571, 0.2232, 0.02364, 0.1017, 0.6822, 0.001576, 0.3592, 0.3631, 0.3685, 0.3765, 0.4369, 0.5012, 0.5669, 0.6218, 0.6698, 0.7461, 0.659, 0.587, 0.5225, 0.4286, 0.3397, 0.2608, 0.2027, 0.1447, 0.2379, 0.3428, 0.4562, 0.5368, 0.6309, 0.7475, 0.6538, 0.6062, 0.5515, 0.4861, 0.4218, 0.3614, 0.3575, 0.3552, 0.0351, 0.0257, 0.0184, 0.008493, 0.005297, 0.002976, 0.0008403, 0.005728, 0.1817, 0.328, 0.4947, 0.6613, 0.792, 0.9316, 0.9627, 0.815, 0.5648, 0.2421, 0.1558, 0.1421, 0.1242, 0.1026, 0.08064, 0.05924, 0.05228, 0.04457, 0.002888, 0.006075, 0.01057, 0.03722, 0.05728, 0.07004, 0.08062, 0.08868, 0.09975, 0.4031, 0.642, 0.8398, 0.9585, 0.8097, 0.6678, 0.5062, 0.3445, 0.2017, 0.05099, 0.004649, 0.002928, 0.0006725]): _vg.add([_i], _w, 'REPLACE')
_vg = ob_cylinder.vertex_groups.new(name='Bone.005')
for _i, _w in zip([72, 73, 74, 75, 76, 77, 78, 79, 80, 81, 82, 83, 84, 85, 86, 91, 92, 93, 94, 95, 96, 97, 98, 99, 100, 101, 102, 103], [0.539, 0.5341, 0.5273, 0.5173, 0.4408, 0.3592, 0.2758, 0.2071, 0.1568, 0.09393, 0.06776, 0.0504, 0.03244, 0.01837, 0.004043, 0.005421, 0.02228, 0.04266, 0.06491, 0.09262, 0.1871, 0.2355, 0.302, 0.3826, 0.4616, 0.5357, 0.5408, 0.5439]): _vg.add([_i], _w, 'REPLACE')
_vg = ob_cylinder.vertex_groups.new(name='Bone.006')
for _i, _w in zip([5, 7, 9, 136, 137, 138, 139, 140, 141, 142, 143, 144, 145, 146, 147, 148, 149, 150, 151, 152, 153, 154, 155, 156, 157, 158, 159, 160, 161, 162, 163, 164, 165, 166, 167, 204, 205, 206, 207, 208, 209, 210, 211, 212, 213, 214, 215, 216, 217, 218, 219, 232, 233, 234, 235, 236, 237, 238, 239, 240, 246, 247, 248, 249, 250, 251, 252, 253, 254, 255, 256, 257, 258, 259, 260, 261, 262, 263], [0.0898, 0.5446, 0.06541, 0.2973, 0.3047, 0.3127, 0.3242, 0.3835, 0.4462, 0.5127, 0.5683, 0.6169, 0.6954, 0.6189, 0.5544, 0.4951, 0.4081, 0.3282, 0.2582, 0.1788, 0.09947, 0.196, 0.3046, 0.423, 0.5027, 0.5901, 0.6949, 0.5132, 0.4755, 0.4327, 0.3815, 0.3325, 0.287, 0.2885, 0.2899, 0.01771, 0.04194, 0.0573, 0.06668, 0.07384, 0.0835, 0.4071, 0.6639, 0.8799, 0.9667, 0.8178, 0.6781, 0.5191, 0.3601, 0.2193, 0.06697, 0.02784, 0.02067, 0.01518, 0.00777, 0.006294, 0.004779, 0.003365, 0.002193, 0.0013, 0.1801, 0.3282, 0.4968, 0.6655, 0.7972, 0.9354, 0.9446, 0.7893, 0.5359, 0.2118, 0.1332, 0.122, 0.1073, 0.08955, 0.07053, 0.052, 0.04297, 0.03508]): _vg.add([_i], _w, 'REPLACE')
_vg = ob_cylinder.vertex_groups.new(name='Bone.007')
for _i, _w in zip([136, 137, 138, 139, 140, 141, 142, 143, 144, 145, 146, 147, 148, 149, 150, 151, 154, 155, 156, 157, 158, 159, 160, 161, 162, 163, 164, 165, 166, 167], [0.5898, 0.5779, 0.5654, 0.5475, 0.4627, 0.3731, 0.296, 0.2325, 0.1865, 0.1263, 0.09254, 0.07011, 0.05819, 0.04793, 0.02907, 0.01252, 0.00364, 0.03582, 0.05843, 0.07714, 0.1112, 0.1622, 0.3563, 0.3899, 0.4395, 0.4999, 0.5568, 0.6094, 0.6053, 0.6018]): _vg.add([_i], _w, 'REPLACE')
_vg = ob_cylinder.vertex_groups.new(name='Bone.008')
for _i, _w in zip([9, 11, 13, 104, 105, 106, 107, 108, 109, 110, 111, 112, 113, 114, 115, 116, 117, 118, 119, 120, 121, 122, 123, 124, 125, 126, 127, 128, 129, 130, 131, 132, 133, 134, 135, 172, 173, 174, 175, 176, 177, 178, 179, 180, 181, 182, 183, 184, 185, 186, 187, 200, 201, 202, 203, 204, 214, 215, 216, 217, 218, 219, 220, 221, 222, 223, 224, 225, 226, 227, 228, 229, 230, 231], [0.06793, 0.5648, 0.08486, 0.3424, 0.3485, 0.3555, 0.3659, 0.4358, 0.5076, 0.5747, 0.6307, 0.6798, 0.7594, 0.684, 0.6206, 0.562, 0.4746, 0.3868, 0.3088, 0.2674, 0.3267, 0.3682, 0.4161, 0.5027, 0.5617, 0.6257, 0.7019, 0.5615, 0.5244, 0.483, 0.4337, 0.385, 0.3376, 0.3366, 0.3363, 0.009198, 0.03004, 0.04953, 0.05784, 0.06399, 0.07229, 0.3672, 0.6027, 0.8054, 0.9475, 0.8028, 0.6639, 0.5055, 0.3471, 0.207, 0.05685, 0.02895, 0.02024, 0.01349, 0.004334, 0.001723, 0.176, 0.3209, 0.4859, 0.6509, 0.7803, 0.9196, 0.9561, 0.8154, 0.5617, 0.2356, 0.1482, 0.1335, 0.1164, 0.09596, 0.07521, 0.055, 0.04703, 0.03773]): _vg.add([_i], _w, 'REPLACE')
_vg = ob_cylinder.vertex_groups.new(name='Bone.009')
for _i, _w in zip([104, 105, 106, 107, 108, 109, 110, 111, 112, 113, 114, 115, 116, 117, 118, 119, 120, 121, 122, 123, 124, 125, 126, 127, 128, 129, 130, 131, 132, 133, 134, 135, 224, 225, 226, 227, 228, 229, 230], [0.5572, 0.5512, 0.5437, 0.5324, 0.4481, 0.3616, 0.2809, 0.2142, 0.1655, 0.1038, 0.07689, 0.05934, 0.05059, 0.03951, 0.02516, 0.01242, 0.007412, 0.02403, 0.03955, 0.05365, 0.06604, 0.08147, 0.11, 0.1527, 0.3004, 0.3316, 0.3771, 0.4325, 0.496, 0.5578, 0.5613, 0.5633, 0.02217, 0.04881, 0.05082, 0.0513, 0.03042, 0.00882, 0.001353]): _vg.add([_i], _w, 'REPLACE')
_vg = ob_cylinder.vertex_groups.new(name='Bone.010')
for _i, _w in zip([1, 11, 13, 15, 115, 116, 117, 118, 119, 120, 121, 122, 123, 124, 125, 126, 127, 128, 168, 169, 170, 171, 172, 173, 174, 175, 176, 177, 178, 179, 180, 189, 190, 191, 192, 193, 194, 195, 196, 197, 198, 199], [0.001716, 0.1705, 0.7498, 0.2125, 0.01175, 0.02461, 0.04249, 0.05242, 0.05792, 0.0726, 0.1146, 0.1442, 0.1747, 0.1404, 0.1142, 0.08097, 0.02564, 0.001945, 0.2597, 0.2622, 0.2664, 0.2726, 0.3785, 0.4937, 0.6015, 0.6908, 0.7588, 0.8474, 0.5798, 0.3612, 0.1665, 0.142, 0.3427, 0.594, 0.4992, 0.4659, 0.4222, 0.3695, 0.3174, 0.2665, 0.2611, 0.2575]): _vg.add([_i], _w, 'REPLACE')
_vg = ob_cylinder.vertex_groups.new(name='Bone.011')
for _i, _w in zip([72, 73, 74, 75, 76, 77, 78, 79, 80, 81, 82, 101, 102, 103, 128, 129, 130, 131, 132, 133, 134, 135, 168, 169, 170, 171, 172, 173, 174, 175, 176, 177, 178, 189, 190, 191, 192, 193, 194, 195, 196, 197, 198, 199], [0.0115, 0.01495, 0.01821, 0.02281, 0.04046, 0.05454, 0.06384, 0.07073, 0.06667, 0.03686, 0.01167, 0.003464, 0.00608, 0.008052, 0.0177, 0.04015, 0.04266, 0.04352, 0.02624, 0.00941, 0.003985, 0.0001081, 0.6713, 0.6738, 0.6734, 0.6721, 0.5592, 0.4356, 0.32, 0.2242, 0.1512, 0.05837, 0.01684, 0.01318, 0.07707, 0.1424, 0.3138, 0.3581, 0.4161, 0.4862, 0.5668, 0.6454, 0.6591, 0.6685]): _vg.add([_i], _w, 'REPLACE')
_vg = ob_cylinder.vertex_groups.new(name='Bone.012')
for _i, _w in zip([1, 3, 5, 7, 232, 233, 234, 235, 236, 237, 238, 239, 240, 241, 242, 243, 244, 252, 253, 254, 255, 256, 257, 258, 259, 260, 261, 262, 263], [0.08452, 0.6931, 0.8048, 0.192, 0.2718, 0.2764, 0.2824, 0.2912, 0.3898, 0.491, 0.5854, 0.6637, 0.7234, 0.8021, 0.5351, 0.3199, 0.135, 0.01998, 0.1621, 0.3677, 0.6218, 0.4978, 0.4667, 0.4259, 0.3768, 0.3241, 0.2728, 0.2695, 0.2674]): _vg.add([_i], _w, 'REPLACE')
_vg = ob_cylinder.vertex_groups.new(name='Bone.013')
for _i, _w in zip([96, 97, 98, 136, 137, 138, 139, 140, 141, 142, 143, 144, 145, 146, 147, 163, 164, 165, 166, 167, 232, 233, 234, 235, 236, 237, 238, 239, 240, 241, 242, 253, 254, 255, 256, 257, 258, 259, 260, 261, 262, 263], [0.00134, 0.01542, 0.009258, 0.03456, 0.04095, 0.04684, 0.05255, 0.06599, 0.08008, 0.08577, 0.08962, 0.08267, 0.05516, 0.02919, 0.008334, 0.003333, 0.01086, 0.0186, 0.02408, 0.02816, 0.6645, 0.6618, 0.657, 0.6496, 0.5385, 0.4244, 0.3178, 0.2296, 0.1623, 0.07455, 0.03557, 0.01965, 0.07994, 0.1455, 0.3417, 0.3848, 0.4414, 0.5097, 0.5829, 0.6541, 0.6618, 0.6669]): _vg.add([_i], _w, 'REPLACE')
_vg = ob_cylinder.vertex_groups.new(name='Bone.014')
for _i, _w in zip([5, 7, 9, 11, 13, 200, 201, 202, 203, 204, 205, 206, 207, 208, 209, 210, 211, 212, 221, 222, 223, 224, 225, 226, 227, 228, 229, 230, 231], [0.0134, 0.1919, 0.796, 0.1822, 0.004863, 0.2484, 0.2514, 0.2559, 0.2627, 0.3677, 0.4818, 0.5885, 0.6769, 0.7443, 0.8322, 0.5425, 0.3077, 0.1039, 0.1385, 0.3403, 0.5911, 0.4838, 0.4456, 0.4031, 0.3523, 0.3022, 0.2533, 0.2486, 0.2456]): _vg.add([_i], _w, 'REPLACE')
_vg = ob_cylinder.vertex_groups.new(name='Bone.015')
for _i, _w in zip([104, 105, 106, 107, 108, 109, 110, 111, 112, 113, 114, 133, 134, 135, 161, 162, 200, 201, 202, 203, 204, 205, 206, 207, 208, 209, 210, 221, 222, 223, 224, 225, 226, 227, 228, 229, 230, 231], [0.01035, 0.01369, 0.01686, 0.02132, 0.03953, 0.0541, 0.06284, 0.06923, 0.06465, 0.03084, 0.007407, 0.002613, 0.005118, 0.007009, 0.009471, 0.003875, 0.6729, 0.6757, 0.6755, 0.6745, 0.5614, 0.4378, 0.3222, 0.2264, 0.1533, 0.06065, 0.01743, 0.009725, 0.07418, 0.138, 0.308, 0.3489, 0.4085, 0.4809, 0.5643, 0.6456, 0.6599, 0.6697]): _vg.add([_i], _w, 'REPLACE')
_m = ob_cylinder.modifiers.new('Armature', 'ARMATURE')
_m.object = ob_armature
ob_armature.location = (0.0, 0.0, 0.0)
ob_armature.show_in_front = True

# ---- collection membership
col_collection.objects.link(ob_cylinder)
col_collection.objects.link(ob_armature)

# ---- scene / render settings (as saved in the file)
scene.frame_start = 1; scene.frame_end = 250; scene.frame_set(35)
scene.render.engine = 'BLENDER_EEVEE_NEXT'
scene.render.fps = 60
bpy.context.view_layer.update()

# ---- added for rendering (the .blend has no active camera and no usable light): camera, sun
cam_auto = bpy.data.cameras.new('AutoCamera')
cam_auto.lens = 50.0
cam_auto.sensor_width = 36.0
cam_auto.clip_end = 1000.0
ob_auto_camera = bpy.data.objects.new('AutoCamera', cam_auto)
scene.collection.objects.link(ob_auto_camera)
ob_auto_camera.location = (11.9252, -14.2276, 12.6955)
ob_auto_camera.rotation_euler = (1.09748, -7.21219e-08, 0.694738)
scene.camera = ob_auto_camera
light_auto_sun = bpy.data.lights.new('AutoSun', 'SUN')
light_auto_sun.energy = 3.0
light_auto_sun.angle = 0.0523599
ob_auto_sun = bpy.data.objects.new('AutoSun', light_auto_sun)
scene.collection.objects.link(ob_auto_sun)
ob_auto_sun.rotation_euler = (0.872665, 0.174533, 0.523599)
bpy.context.view_layer.update()
